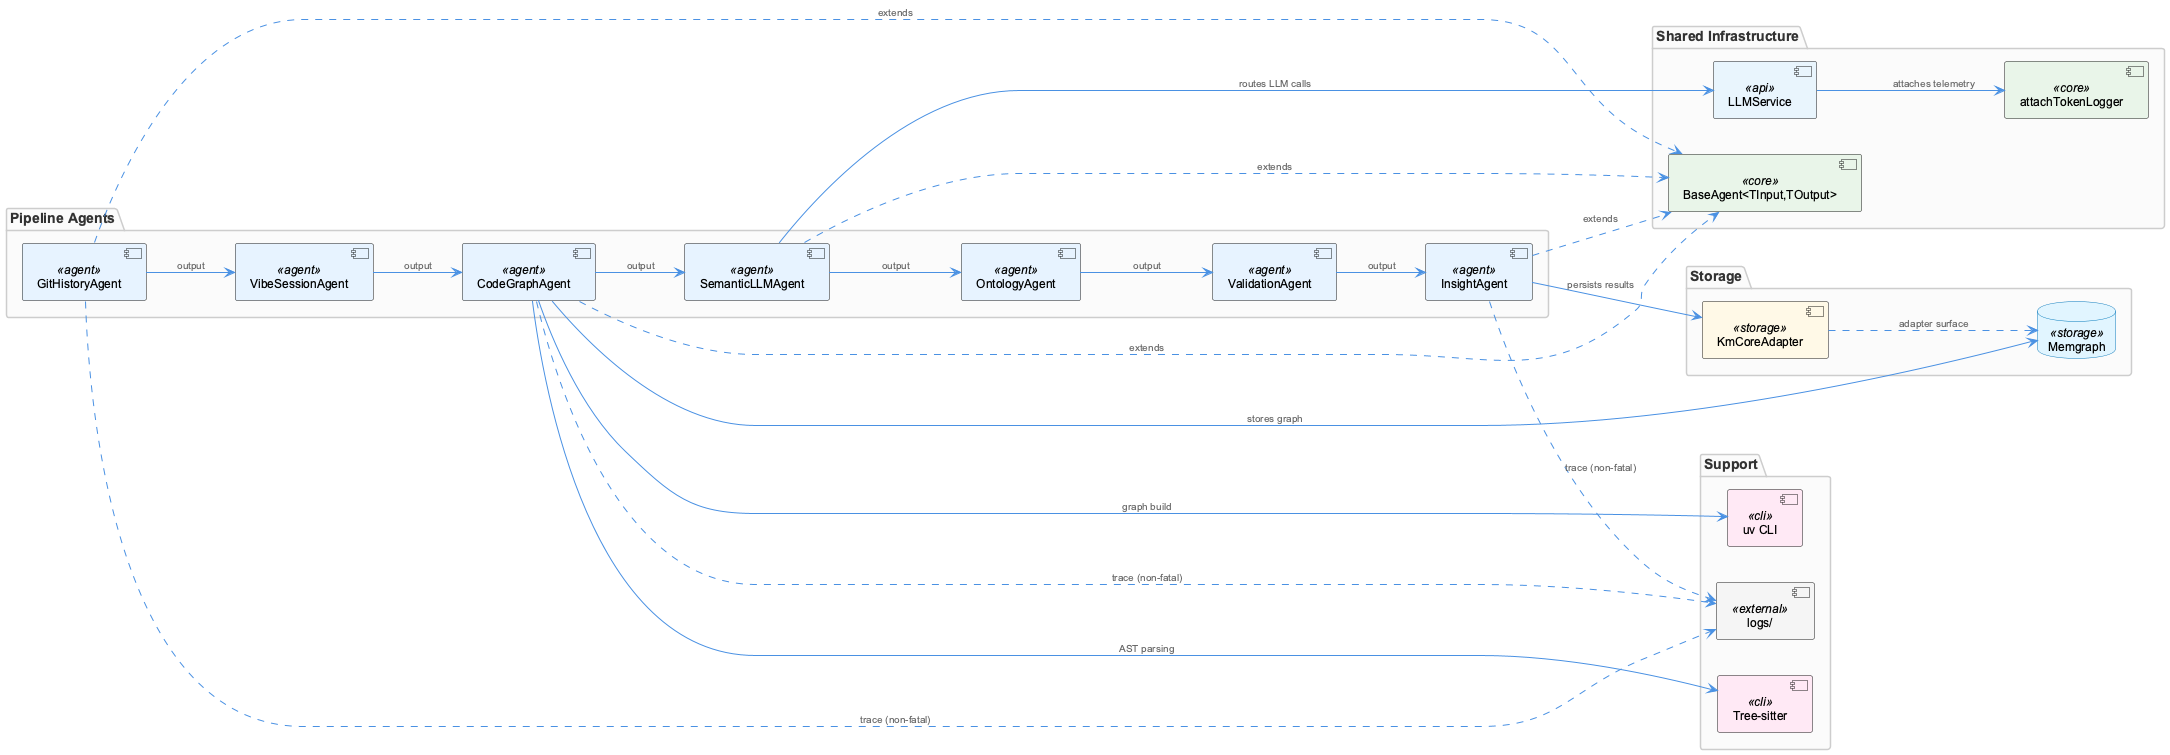

The diagram above was rendered by PlantUML. Its source (embedded in the PNG):
@startuml
!include /Users/Q284340/Agentic/coding/docs/puml/_standard-style.puml

left to right direction

package "Pipeline Agents" {
    component "GitHistoryAgent" as git <<agent>>
    component "VibeSessionAgent" as vibe <<agent>>
    component "CodeGraphAgent" as codegraph <<agent>>
    component "SemanticLLMAgent" as semantic <<agent>>
    component "OntologyAgent" as ontology <<agent>>
    component "ValidationAgent" as validation <<agent>>
    component "InsightAgent" as insight <<agent>>
}

package "Shared Infrastructure" {
    component "BaseAgent<TInput,TOutput>" as base <<core>>
    component "LLMService" as llm <<api>>
    component "attachTokenLogger" as tokenlog <<core>>
}

package "Storage" {
    component "KmCoreAdapter" as kmcore <<storage>>
    database "Memgraph" as memgraph <<storage>>
}

package "Support" {
    component "logs/" as logs <<external>>
    component "Tree-sitter" as treesitter <<cli>>
    component "uv CLI" as uv <<cli>>
}

git --> vibe : output
vibe --> codegraph : output
codegraph --> semantic : output
semantic --> ontology : output
ontology --> validation : output
validation --> insight : output

git ..> base : extends
codegraph ..> base : extends
semantic ..> base : extends
insight ..> base : extends

semantic --> llm : routes LLM calls
llm --> tokenlog : attaches telemetry

codegraph --> treesitter : AST parsing
codegraph --> uv : graph build
codegraph --> memgraph : stores graph

insight --> kmcore : persists results
kmcore ..> memgraph : adapter surface

git ..> logs : trace (non-fatal)
codegraph ..> logs : trace (non-fatal)
insight ..> logs : trace (non-fatal)

@enduml